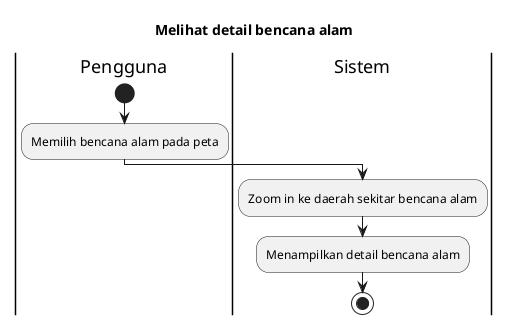

The diagram above was rendered by PlantUML. Its source (embedded in the PNG):
@startuml
title Melihat detail bencana alam
 
|Pengguna|
start
:Memilih bencana alam pada peta;

|Sistem|
:Zoom in ke daerah sekitar bencana alam;
:Menampilkan detail bencana alam;

stop
@enduml